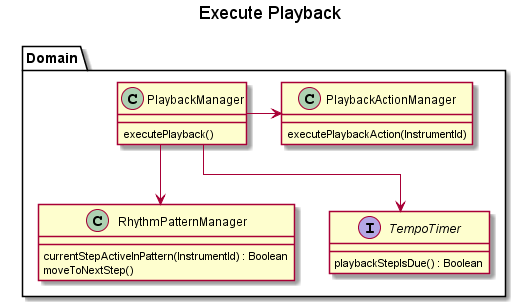

The diagram above was rendered by PlantUML. Its source (embedded in the PNG):
@startuml

skinparam linetype ortho

title Execute Playback



Package "Domain"
{
	class PlaybackManager
	{
		executePlayback()
	}

	class RhythmPatternManager
	{
		currentStepActiveInPattern(InstrumentId) : Boolean
		moveToNextStep()
	}

	class PlaybackActionManager
	{
		executePlaybackAction(InstrumentId)
	}

	interface TempoTimer
	{
		playbackStepIsDue() : Boolean
	}
}


PlaybackManager --> TempoTimer
PlaybackManager --> RhythmPatternManager
PlaybackManager -right-> PlaybackActionManager

@enduml